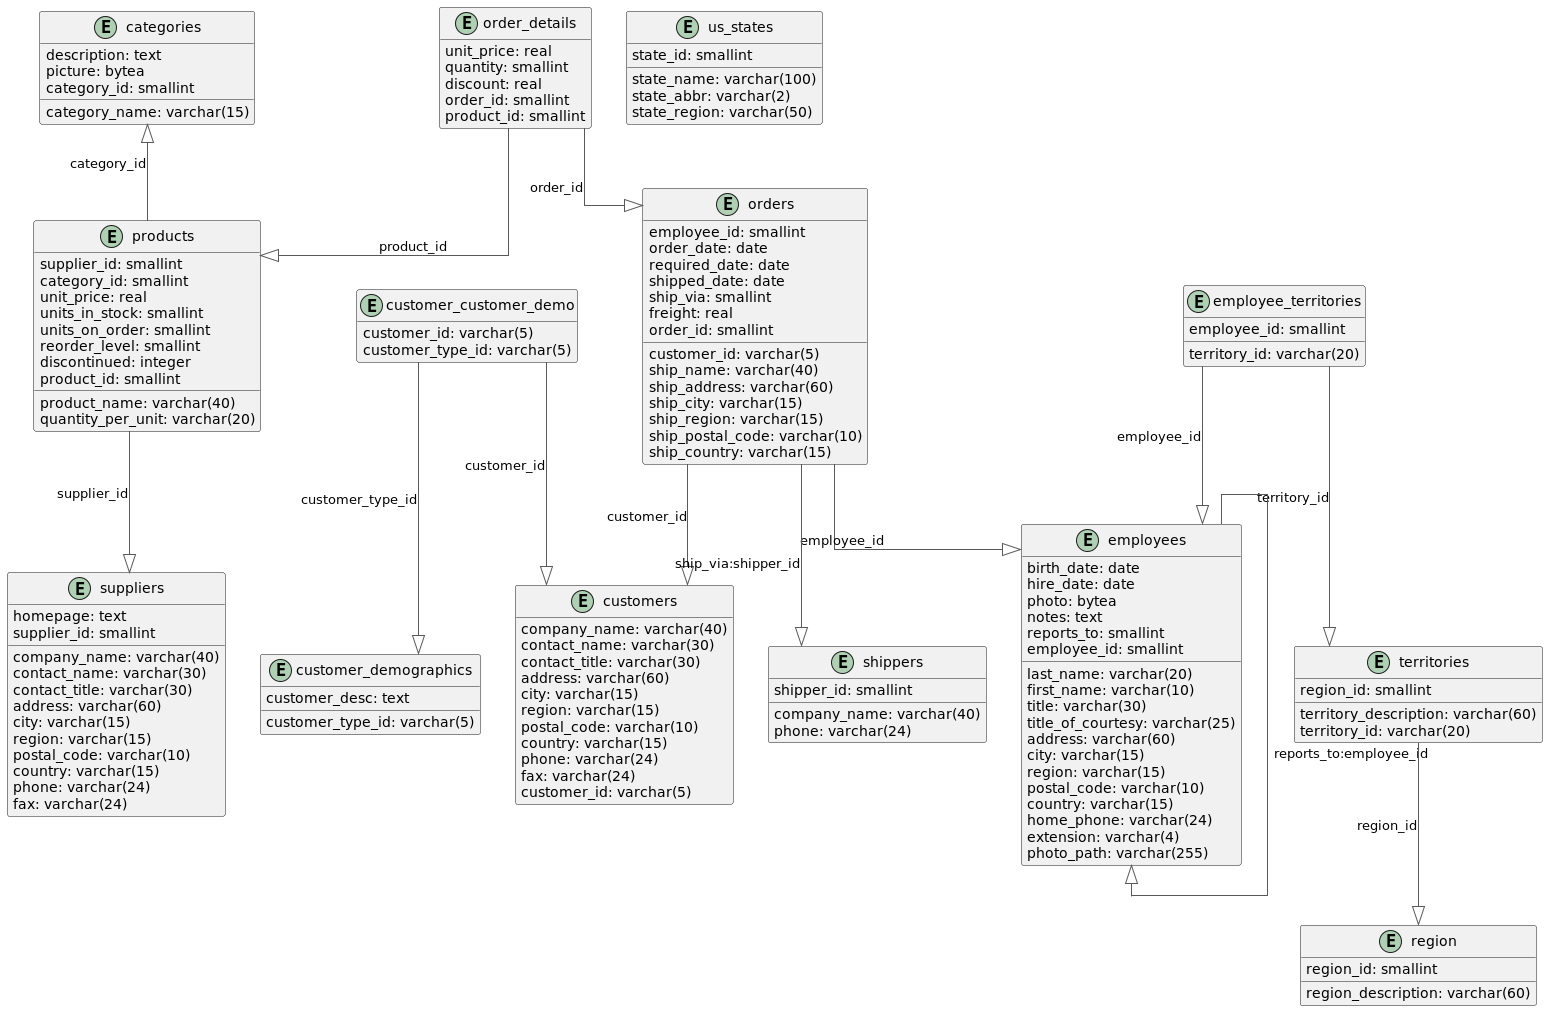

The diagram above was rendered by PlantUML. Its source (embedded in the PNG):
@startuml

'!theme plain
top to bottom direction
skinparam linetype ortho
skinparam entityFontSize 18
skinparam entityFontName Source Code Pro
hide empty methods
hide empty fields

entity categories {
   category_name: varchar(15)
   description: text
   picture: bytea
   category_id: smallint
}
entity customer_customer_demo {
   customer_id: varchar(5)
   customer_type_id: varchar(5)
}
entity customer_demographics {
   customer_desc: text
   customer_type_id: varchar(5)
}
entity customers {
   company_name: varchar(40)
   contact_name: varchar(30)
   contact_title: varchar(30)
   address: varchar(60)
   city: varchar(15)
   region: varchar(15)
   postal_code: varchar(10)
   country: varchar(15)
   phone: varchar(24)
   fax: varchar(24)
   customer_id: varchar(5)
}
entity employee_territories {
   employee_id: smallint
   territory_id: varchar(20)
}
entity employees {
   last_name: varchar(20)
   first_name: varchar(10)
   title: varchar(30)
   title_of_courtesy: varchar(25)
   birth_date: date
   hire_date: date
   address: varchar(60)
   city: varchar(15)
   region: varchar(15)
   postal_code: varchar(10)
   country: varchar(15)
   home_phone: varchar(24)
   extension: varchar(4)
   photo: bytea
   notes: text
   reports_to: smallint
   photo_path: varchar(255)
   employee_id: smallint
}
entity order_details {
   unit_price: real
   quantity: smallint
   discount: real
   order_id: smallint
   product_id: smallint
}
entity orders {
   customer_id: varchar(5)
   employee_id: smallint
   order_date: date
   required_date: date
   shipped_date: date
   ship_via: smallint
   freight: real
   ship_name: varchar(40)
   ship_address: varchar(60)
   ship_city: varchar(15)
   ship_region: varchar(15)
   ship_postal_code: varchar(10)
   ship_country: varchar(15)
   order_id: smallint
}
entity products {
   product_name: varchar(40)
   supplier_id: smallint
   category_id: smallint
   quantity_per_unit: varchar(20)
   unit_price: real
   units_in_stock: smallint
   units_on_order: smallint
   reorder_level: smallint
   discontinued: integer
   product_id: smallint
}
entity region {
   region_description: varchar(60)
   region_id: smallint
}
entity shippers {
   company_name: varchar(40)
   phone: varchar(24)
   shipper_id: smallint
}
entity suppliers {
   company_name: varchar(40)
   contact_name: varchar(30)
   contact_title: varchar(30)
   address: varchar(60)
   city: varchar(15)
   region: varchar(15)
   postal_code: varchar(10)
   country: varchar(15)
   phone: varchar(24)
   fax: varchar(24)
   homepage: text
   supplier_id: smallint
}
entity territories {
   territory_description: varchar(60)
   region_id: smallint
   territory_id: varchar(20)
}
entity us_states {
   state_name: varchar(100)
   state_abbr: varchar(2)
   state_region: varchar(50)
   state_id: smallint
}

customer_customer_demo  -[#595959,plain]-^  customer_demographics  : "customer_type_id"
customer_customer_demo  -[#595959,plain]-^  customers              : "customer_id"
employee_territories    -[#595959,plain]-^  employees              : "employee_id"
employee_territories    -[#595959,plain]-^  territories            : "territory_id"
employees               -[#595959,plain]-^  employees              : "reports_to:employee_id"
order_details           -[#595959,plain]-^  orders                 : "order_id"
order_details           -[#595959,plain]-^  products               : "product_id"
orders                  -[#595959,plain]-^  customers              : "customer_id"
orders                  -[#595959,plain]-^  employees              : "employee_id"
orders                  -[#595959,plain]-^  shippers               : "ship_via:shipper_id"
categories              ^-[#595959,plain]-  products               : "category_id"
products                -[#595959,plain]-^  suppliers              : "supplier_id"
territories             -[#595959,plain]-^  region                 : "region_id"
@enduml